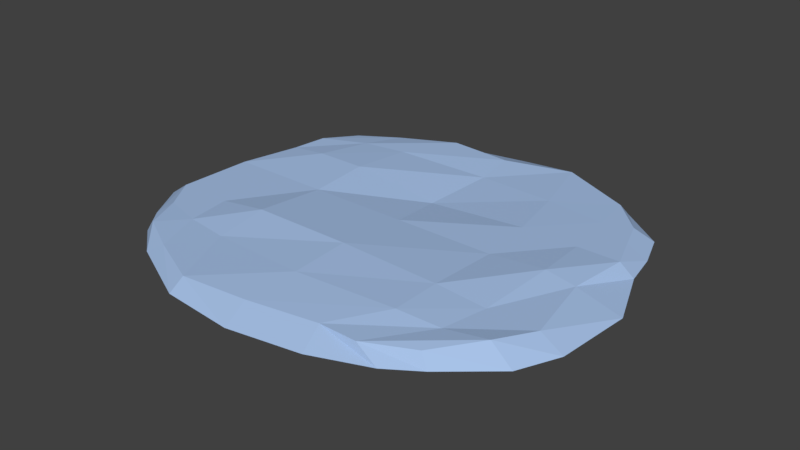 # Source: Ice_patch_2.blend  (saved by Blender 2.79.0; exported with 4.5.12 LTS)
import bpy
from mathutils import Matrix  # noqa: F401  (used for matrix-valued properties, if any)

bpy.ops.wm.read_factory_settings(use_empty=True)
scene = bpy.context.scene
scene.name = 'Scene'

# ---- collections
col_collection_1 = bpy.data.collections.new('Collection 1'); scene.collection.children.link(col_collection_1)

# ---- materials (node trees are filled in below, after node groups)
mat_ice2 = bpy.data.materials.new('ice2')
mat_ice2.alpha_threshold = 0.0
mat_ice2.use_transparent_shadow = False
mat_ice2.diffuse_color = (0.3864, 0.5362, 0.8, 1.0)
mat_ice2.specular_color = (0.5808, 1.0, 0.9713)
mat_ice2.roughness = 0.5
mat_ice2.specular_intensity = 1.0

# ---- material node trees

# ---- world
world_world = bpy.data.worlds.new('World'); scene.world = world_world
world_world.color = (0.05088, 0.05088, 0.05088)
world_world.use_sun_shadow = False
world_world.sun_shadow_jitter_overblur = 0.0
world_world.cycles.sampling_method = 'MANUAL'

# ---- meshes
me_plane_001 = bpy.data.meshes.new('Plane.001')
me_plane_001.from_pydata([(-3.659, -3.195, -0.1727), (3.246, -3.328, -0.2067), (-3.652, 2.889, -0.2791), (3.745, 2.67, -0.1942), (-3.889, -3.179, -0.4546), (3.468, -3.453, -0.4546), (-3.753, 2.973, -0.4674), (4.111, 2.883, -0.4674), (-0.1214, -4.051, -0.2067), (-0.06625, 3.748, -0.1942), (-0.004269, -4.647, -0.4546), (0.0, 4.508, -0.4674), (-4.446, -0.002873, -0.1942), (4.084, -0.002873, -0.1942), (-4.881, 0.0, -0.4674), (5.052, 0.0, -0.4674), (0.0, 0.0, -0.4674), (-0.001172, -0.002873, -0.1942), (-1.495, 3.853, -0.1942), (-1.703, 4.183, -0.4674), (-1.579, -4.195, -0.2067), (-1.622, -4.507, -0.4546), (-2.202, -0.002873, -0.1942), (-2.262, 0.0, -0.4674), (1.412, -3.786, -0.2067), (1.572, -4.375, -0.4546), (1.408, 4.152, -0.1942), (1.449, 4.397, -0.4674), (2.262, 0.0, -0.4674), (2.199, -0.002873, -0.1942), (-4.512, -1.626, -0.1942), (-4.89, -1.669, -0.4674), (-0.001172, -1.626, -0.04179), (4.4, -1.626, -0.1942), (4.908, -1.669, -0.4674), (0.0, -1.669, -0.4674), (-2.262, -1.669, -0.4674), (-2.202, -1.626, -0.04282), (2.199, -1.626, -0.1079), (2.262, -1.669, -0.4674), (4.227, 1.297, -0.1942), (4.524, 1.336, -0.4674), (0.0, 1.336, -0.4674), (-4.142, 1.297, -0.1942), (-4.553, 1.336, -0.4674), (-0.1859, 1.297, -0.3694), (-2.202, 1.297, -0.113), (-2.262, 1.336, -0.4674), (2.262, 1.336, -0.4674), (2.057, 1.297, -0.1942), (3.963, 2.043, -0.1942), (4.382, 2.103, -0.4674), (0.0, 2.667, -0.4674), (-2.163, 2.467, -0.4674), (2.262, 2.467, -0.4674), (-4.041, 2.087, -0.1942), (-4.153, 2.148, -0.4674), (-0.001172, 2.855, -0.2789), (-2.105, 2.66, -0.1942), (1.793, 2.66, -0.2057), (-4.047, -2.352, -0.1942), (-4.4, -2.528, -0.4674), (-0.001172, -2.907, -0.1024), (-2.202, -2.727, -0.1942), (2.199, -2.727, -0.1079), (4.007, -2.483, -0.1079), (4.504, -2.55, -0.4674), (0.0, -2.985, -0.4674), (-2.262, -2.8, -0.4674), (2.262, -2.8, -0.4674), (2.247, -3.8, -0.2067), (2.789, -3.903, -0.4546), (3.442, -0.002873, -0.07795), (3.037, 3.398, -0.1942), (3.123, 3.622, -0.4674), (3.539, 0.0, -0.4674), (3.3, -1.626, -0.1942), (3.393, -1.669, -0.4674), (3.393, 1.336, -0.4674), (3.3, 1.297, -0.1942), (3.258, 2.285, -0.4674), (3.168, 2.483, -0.1942), (3.191, -2.675, -0.4674), (3.103, -2.605, -0.1942), (-2.83, 3.442, -0.2909), (-2.908, 3.741, -0.4674), (-3.571, 0.0, -0.4674), (-2.791, -3.647, -0.2067), (-3.206, -3.746, -0.4546), (-3.475, -0.002873, -0.1942), (-3.302, -1.626, -0.1942), (-3.393, -1.669, -0.4674), (-3.407, 1.336, -0.4674), (-3.316, 1.297, -0.113), (-3.158, 2.308, -0.4674), (-3.073, 2.505, -0.1942), (-3.267, -2.664, -0.4674), (-3.179, -2.594, -0.1942)], [], [(81, 50, 3, 73), (80, 74, 7, 51), (50, 51, 7, 3), (60, 61, 4, 0), (84, 85, 6, 2), (70, 71, 5, 1), (20, 21, 10, 8), (26, 27, 11, 9), (53, 19, 11, 52), (58, 57, 9, 18), (37, 32, 17, 22), (36, 23, 16, 35), (43, 44, 14, 12), (33, 34, 15, 13), (77, 75, 15, 34), (76, 33, 13, 72), (91, 86, 23, 36), (90, 37, 22, 89), (95, 58, 18, 84), (94, 85, 19, 53), (87, 88, 21, 20), (9, 11, 19, 18), (32, 38, 29, 17), (35, 16, 28, 39), (73, 74, 27, 26), (8, 10, 25, 24), (52, 11, 27, 54), (57, 59, 26, 9), (67, 35, 39, 69), (62, 64, 38, 32), (97, 63, 37, 90), (96, 91, 36, 68), (83, 65, 33, 76), (82, 77, 34, 66), (65, 66, 34, 33), (68, 36, 35, 67), (63, 62, 32, 37), (12, 14, 31, 30), (17, 29, 49, 45), (16, 42, 48, 28), (86, 92, 47, 23), (89, 22, 46, 93), (55, 56, 44, 43), (22, 17, 45, 46), (23, 47, 42, 16), (13, 15, 41, 40), (75, 78, 41, 15), (72, 13, 40, 79), (2, 6, 56, 55), (45, 49, 59, 57), (42, 52, 54, 48), (92, 94, 53, 47), (93, 46, 58, 95), (46, 45, 57, 58), (47, 53, 52, 42), (40, 41, 51, 50), (78, 80, 51, 41), (79, 40, 50, 81), (20, 8, 62, 63), (21, 68, 67, 10), (1, 5, 66, 65), (71, 82, 66, 5), (70, 1, 65, 83), (88, 96, 68, 21), (87, 20, 63, 97), (8, 24, 64, 62), (10, 67, 69, 25), (30, 31, 61, 60), (24, 70, 83, 64), (25, 69, 82, 71), (49, 79, 81, 59), (48, 54, 80, 78), (29, 72, 79, 49), (28, 48, 78, 75), (69, 39, 77, 82), (64, 83, 76, 38), (3, 7, 74, 73), (38, 76, 72, 29), (39, 28, 75, 77), (24, 25, 71, 70), (54, 27, 74, 80), (59, 81, 73, 26), (0, 87, 97, 60), (4, 61, 96, 88), (43, 93, 95, 55), (44, 56, 94, 92), (12, 89, 93, 43), (14, 44, 92, 86), (61, 31, 91, 96), (60, 97, 90, 30), (0, 4, 88, 87), (56, 6, 85, 94), (55, 95, 84, 2), (30, 90, 89, 12), (31, 14, 86, 91), (18, 19, 85, 84)])
me_plane_001.materials.append(mat_ice2)
me_plane_001.use_remesh_preserve_volume = False
me_plane_001.use_remesh_preserve_attributes = False
me_plane_001.use_mirror_vertex_groups = False
me_plane_001.update()

# ---- objects
ob_plane = bpy.data.objects.new('Plane', me_plane_001)

# ---- transforms, parenting, visibility, modifiers, constraints
ob_plane.location = (-1.027, 2.622, 0.5743)
ob_plane.lineart.crease_threshold = 0.0

# ---- collection membership
col_collection_1.objects.link(ob_plane)

# ---- scene / render settings (as saved in the file)
scene.frame_start = 1; scene.frame_end = 250; scene.frame_set(1)
scene.render.engine = 'BLENDER_EEVEE_NEXT'
scene.render.resolution_percentage = 50
scene.render.dither_intensity = 0.0
scene.cycles.use_denoising = False
scene.cycles.samples = 128
scene.cycles.sampling_pattern = 'TABULATED_SOBOL'
scene.cycles.use_adaptive_sampling = False
scene.cycles.use_light_tree = False
scene.cycles.blur_glossy = 0.0
scene.cycles.sample_clamp_indirect = 0.0
scene.view_settings.view_transform = 'Standard'
bpy.context.view_layer.update()

# ---- added for rendering (the .blend has no active camera and no usable light): camera, sun
cam_auto = bpy.data.cameras.new('AutoCamera')
cam_auto.lens = 50.0
cam_auto.sensor_width = 36.0
cam_auto.clip_end = 1000.0
ob_auto_camera = bpy.data.objects.new('AutoCamera', cam_auto)
scene.collection.objects.link(ob_auto_camera)
ob_auto_camera.location = (11.5648, -12.461, 10.3285)
ob_auto_camera.rotation_euler = (1.09748, -7.21219e-08, 0.694738)
scene.camera = ob_auto_camera
light_auto_sun = bpy.data.lights.new('AutoSun', 'SUN')
light_auto_sun.energy = 3.0
light_auto_sun.angle = 0.0523599
ob_auto_sun = bpy.data.objects.new('AutoSun', light_auto_sun)
scene.collection.objects.link(ob_auto_sun)
ob_auto_sun.rotation_euler = (0.872665, 0.174533, 0.523599)
bpy.context.view_layer.update()
